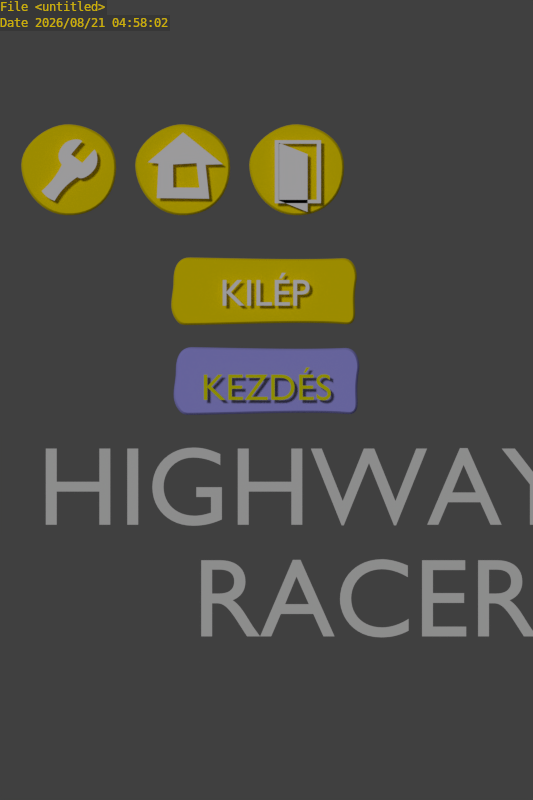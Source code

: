 # Source: sprites_gui.blend  (saved by Blender 2.66.1; exported with 4.5.12 LTS)
import bpy
from mathutils import Matrix  # noqa: F401  (used for matrix-valued properties, if any)

bpy.ops.wm.read_factory_settings(use_empty=True)
scene = bpy.context.scene
scene.name = 'Scene'

# ---- collections
col_collection_1 = bpy.data.collections.new('Collection 1'); scene.collection.children.link(col_collection_1)

# ---- materials (node trees are filled in below, after node groups)
mat_white = bpy.data.materials.new('white')
mat_white.alpha_threshold = 0.0
mat_white.use_transparent_shadow = False
mat_white.diffuse_color = (0.9866, 0.9732, 1.0, 1.0)
mat_white.roughness = 0.5
mat_white.line_color = (0.0, 0.0, 0.0, 1.0)
mat_roadworks = bpy.data.materials.new('roadworks')
mat_roadworks.alpha_threshold = 0.0
mat_roadworks.use_transparent_shadow = False
mat_roadworks.diffuse_color = (1.0, 0.7803, 0.0, 1.0)
mat_roadworks.roughness = 0.0
mat_roadworks.specular_intensity = 0.2
mat_roadworks.line_color = (0.0, 0.0, 0.0, 1.0)
mat_purple = bpy.data.materials.new('purple')
mat_purple.alpha_threshold = 0.0
mat_purple.use_transparent_shadow = False
mat_purple.diffuse_color = (0.398, 0.3796, 1.0, 1.0)
mat_purple.roughness = 0.5
mat_purple.specular_intensity = 0.3371
mat_purple.line_color = (0.0, 0.0, 0.0, 1.0)
mat_yellow = bpy.data.materials.new('yellow')
mat_yellow.alpha_threshold = 0.0
mat_yellow.use_transparent_shadow = False
mat_yellow.diffuse_color = (0.8, 0.7836, 0.0, 1.0)
mat_yellow.roughness = 0.5
mat_yellow.line_color = (0.0, 0.0, 0.0, 1.0)

# ---- material node trees

# ---- world
world_world = bpy.data.worlds.new('World'); scene.world = world_world
world_world.color = (0.05088, 0.05088, 0.05088)
world_world.use_sun_shadow = False
world_world.sun_shadow_jitter_overblur = 0.0
world_world.cycles.sampling_method = 'MANUAL'
world_world.cycles.sample_map_resolution = 256

# ---- cameras
cam_camera = bpy.data.cameras.new('Camera')
cam_camera.type = 'ORTHO'
cam_camera.clip_end = 100.0
cam_camera.lens = 35.0
cam_camera.sensor_width = 32.0
cam_camera.sensor_height = 18.0
cam_camera.ortho_scale = 5.014
cam_camera.dof.focus_distance = 0.0
cam_camera.dof.aperture_fstop = 128.0

# ---- lights
light_lamp = bpy.data.lights.new('Lamp', 'SUN')
light_lamp.transmission_factor = 0.0
light_lamp.cutoff_distance = 30.0
light_lamp.angle = 0.1993
light_lamp.energy = 1.0
light_lamp.shadow_buffer_clip_start = 1.001
light_lamp.shadow_soft_size = 0.1
light_lamp.shadow_cascade_max_distance = 1000.0
light_lamp.cycles.use_multiple_importance_sampling = False

# ---- meshes
me_plane = bpy.data.meshes.new('Plane')
me_plane.from_pydata([(0.1544, -0.1855, 0.0), (-0.1346, -0.1855, 0.0), (0.1544, 0.209, 0.0), (-0.1346, 0.209, 0.0), (0.1279, -0.1641, 0.0), (-0.1081, -0.1641, 0.0), (0.1279, 0.1876, 0.0), (-0.1081, 0.1876, 0.0), (0.07042, -0.2404, 0.0), (-0.1101, -0.1684, 0.0), (0.07042, 0.1214, 0.0), (-0.1101, 0.1933, 0.0)], [], [(1, 3, 7, 5), (1, 0, 4, 5), (3, 2, 6, 7), (2, 0, 4, 6), (10, 8, 9, 11)])
me_plane.materials.append(mat_white)
me_plane.use_remesh_preserve_volume = False
me_plane.use_remesh_preserve_attributes = False
me_plane.use_mirror_vertex_groups = False
me_plane.update()

# ---- curves / text
txt_text_002 = bpy.data.curves.new('Text.002', 'FONT')
txt_text_002.dimensions = '2D'
txt_text_002.body = 'HIGHWAY\n     RACER'
txt_text_002.use_path_clamp = True
txt_text_002.bevel_resolution = 0
txt_text_002.size = 0.7
cu_beziercurve_004 = bpy.data.curves.new('BezierCurve.004', 'CURVE')
cu_beziercurve_004.dimensions = '2D'
_sp = cu_beziercurve_004.splines.new('BEZIER'); _sp.bezier_points.add(6)
_sp.bezier_points.foreach_set('co', [-0.00167, 0.2302, 0.0, 0.2468, 0.03046, 0.0, 0.1384, 0.02793, 0.0, 0.1615, -0.1853, 0.0, -0.1665, -0.1815, 0.0, -0.1559, 0.03488, 0.0, -0.2227, 0.04339, 0.0])
_sp.bezier_points.foreach_set('handle_left', [-0.07534, 0.1679, 0.0, 0.164, 0.09702, 0.0, 0.1745, 0.02877, 0.0, 0.1538, -0.1143, 0.0, -0.05716, -0.1828, 0.0, -0.1594, -0.03724, 0.0, -0.2004, 0.04055, 0.0])
_sp.bezier_points.foreach_set('handle_right', [0.08116, 0.1636, 0.0, 0.2107, 0.02962, 0.0, 0.1461, -0.04316, 0.0, 0.05215, -0.1841, 0.0, -0.1629, -0.1094, 0.0, -0.1781, 0.03772, 0.0, -0.149, 0.1056, 0.0])
for _p, _l, _r in zip(_sp.bezier_points, ['VECTOR', 'VECTOR', 'VECTOR', 'VECTOR', 'VECTOR', 'VECTOR', 'VECTOR'], ['VECTOR', 'VECTOR', 'VECTOR', 'VECTOR', 'VECTOR', 'VECTOR', 'VECTOR']): _p.handle_left_type = _l; _p.handle_right_type = _r
_sp.order_u = 0
_sp.order_v = 0
_sp.use_cyclic_u = True
_sp = cu_beziercurve_004.splines.new('BEZIER'); _sp.bezier_points.add(3)
_sp.bezier_points.foreach_set('co', [-0.06515, 0.02921, 0.0, -0.06373, -0.1154, 0.0, 0.1007, -0.1168, 0.0, 0.08229, 0.03771, 0.0])
_sp.bezier_points.foreach_set('handle_left', [-0.016, 0.03204, 0.0, -0.0642, -0.06719, 0.0, 0.0459, -0.1163, 0.0, 0.08843, -0.0138, 0.0])
_sp.bezier_points.foreach_set('handle_right', [-0.06468, -0.01899, 0.0, -0.008914, -0.1159, 0.0, 0.09458, -0.0653, 0.0, 0.03314, 0.03488, 0.0])
for _p, _l, _r in zip(_sp.bezier_points, ['VECTOR', 'VECTOR', 'VECTOR', 'VECTOR'], ['VECTOR', 'VECTOR', 'VECTOR', 'VECTOR']): _p.handle_left_type = _l; _p.handle_right_type = _r
_sp.order_u = 0
_sp.order_v = 0
_sp.use_cyclic_u = True
cu_beziercurve_004.materials.append(mat_white)
cu_beziercurve_004.use_path = True
cu_beziercurve_004.use_path_clamp = True
cu_beziercurve_004.bevel_resolution = 0
cu_beziercurve_004.fill_mode = 'BOTH'
cu_beziercurve_003 = bpy.data.curves.new('BezierCurve.003', 'CURVE')
cu_beziercurve_003.dimensions = '2D'
_sp = cu_beziercurve_003.splines.new('BEZIER'); _sp.bezier_points.add(9)
_sp.bezier_points.foreach_set('co', [0.06145, 0.1525, 0.0, -0.00833, 0.06941, 0.0, 0.0623, 0.01536, 0.0, 0.1382, 0.09982, 0.0, 0.1398, -0.0214, 0.0, 0.03161, -0.07216, 0.0, -0.111, -0.2217, 0.0, -0.1918, -0.1597, 0.0, -0.06536, 0.0045, 0.0, -0.0515, 0.1341, 0.0])
_sp.bezier_points.foreach_set('handle_left', [0.03621, 0.1743, 0.0, 0.01493, 0.09712, 0.0, 0.03875, 0.03338, 0.0, 0.1129, 0.07167, 0.0, 0.1632, 0.01371, 0.0, 0.06058, -0.09826, 0.0, -0.07147, -0.1518, 0.0, -0.1738, -0.1887, 0.0, -0.09347, -0.05623, 0.0, -0.08934, 0.09118, 0.0])
_sp.bezier_points.foreach_set('handle_right', [0.03819, 0.1248, 0.0, 0.01521, 0.05139, 0.0, 0.0876, 0.04352, 0.0, 0.1624, 0.07205, 0.0, 0.1163, -0.05645, 0.0, -0.02478, -0.1097, 0.0, -0.1415, -0.2126, 0.0, -0.1361, -0.1124, 0.0, -0.1003, 0.05177, 0.0, -0.0295, 0.1591, 0.0])
for _p, _l, _r in zip(_sp.bezier_points, ['FREE', 'VECTOR', 'VECTOR', 'VECTOR', 'ALIGNED', 'FREE', 'FREE', 'FREE', 'FREE', 'ALIGNED'], ['VECTOR', 'VECTOR', 'VECTOR', 'FREE', 'ALIGNED', 'FREE', 'FREE', 'FREE', 'FREE', 'ALIGNED']): _p.handle_left_type = _l; _p.handle_right_type = _r
_sp.order_u = 0
_sp.order_v = 0
_sp.use_cyclic_u = True
cu_beziercurve_003.materials.append(mat_white)
cu_beziercurve_003.use_path = True
cu_beziercurve_003.use_path_clamp = True
cu_beziercurve_003.bevel_resolution = 0
cu_beziercurve_003.fill_mode = 'BOTH'
cu_beziercurve_002 = bpy.data.curves.new('BezierCurve.002', 'CURVE')
cu_beziercurve_002.dimensions = '2D'
_sp = cu_beziercurve_002.splines.new('BEZIER'); _sp.bezier_points.add(3)
_sp.bezier_points.foreach_set('co', [-0.2809, 0.02149, 0.0, 0.007503, 0.2608, 0.0, 0.2864, 0.005498, 0.0, -0.01428, -0.2819, 0.0])
_sp.bezier_points.foreach_set('handle_left', [-0.2815, -0.1131, 0.0, -0.1173, 0.2668, 0.0, 0.2875, 0.1783, 0.0, 0.1531, -0.2912, 0.0])
_sp.bezier_points.foreach_set('handle_right', [-0.2803, 0.1464, 0.0, 0.1334, 0.2548, 0.0, 0.2852, -0.1845, 0.0, -0.1768, -0.2728, 0.0])
for _p, _l, _r in zip(_sp.bezier_points, ['ALIGNED', 'ALIGNED', 'ALIGNED', 'ALIGNED'], ['ALIGNED', 'ALIGNED', 'ALIGNED', 'ALIGNED']): _p.handle_left_type = _l; _p.handle_right_type = _r
_sp.order_u = 0
_sp.order_v = 0
_sp.use_cyclic_u = True
cu_beziercurve_002.materials.append(mat_roadworks)
cu_beziercurve_002.use_path = True
cu_beziercurve_002.use_path_clamp = True
cu_beziercurve_002.bevel_resolution = 0
cu_beziercurve_002.extrude = 0.009
cu_beziercurve_002.bevel_depth = 0.014
cu_beziercurve_002.fill_mode = 'FRONT'
txt_text_003 = bpy.data.curves.new('Text.003', 'FONT')
txt_text_003.dimensions = '2D'
txt_text_003.body = 'KILÉP'
txt_text_003.materials.append(mat_white)
txt_text_003.use_path_clamp = True
txt_text_003.bevel_resolution = 0
txt_text_003.align_x = 'CENTER'
cu_beziercurve_001 = bpy.data.curves.new('BezierCurve.001', 'CURVE')
cu_beziercurve_001.dimensions = '2D'
_sp = cu_beziercurve_001.splines.new('BEZIER'); _sp.bezier_points.add(7)
_sp.bezier_points.foreach_set('co', [-0.5619, 0.08355, 0.0, -0.4743, 0.2173, 0.0, 0.4844, 0.2124, 0.0, 0.5587, 0.09098, 0.0, 0.5488, -0.09729, 0.0, 0.5042, -0.1741, 0.0, -0.4867, -0.179, 0.0, -0.5486, -0.1518, 0.0])
_sp.bezier_points.foreach_set('handle_left', [-0.5614, -0.009043, 0.0, -0.543, 0.2181, 0.0, 0.2037, 0.1992, 0.0, 0.5643, 0.1252, 0.0, 0.5461, -0.03641, 0.0, 0.5485, -0.1781, 0.0, -0.2387, -0.1775, 0.0, -0.5301, -0.1769, 0.0])
_sp.bezier_points.foreach_set('handle_right', [-0.5623, 0.1523, 0.0, -0.2545, 0.2148, 0.0, 0.5535, 0.2156, 0.0, 0.5448, 0.005615, 0.0, 0.5507, -0.1418, 0.0, 0.2721, -0.1529, 0.0, -0.5178, -0.1792, 0.0, -0.6007, -0.081, 0.0])
for _p, _l, _r in zip(_sp.bezier_points, ['ALIGNED', 'ALIGNED', 'ALIGNED', 'ALIGNED', 'ALIGNED', 'ALIGNED', 'ALIGNED', 'ALIGNED'], ['ALIGNED', 'ALIGNED', 'ALIGNED', 'ALIGNED', 'ALIGNED', 'ALIGNED', 'ALIGNED', 'ALIGNED']): _p.handle_left_type = _l; _p.handle_right_type = _r
_sp.order_u = 0
_sp.order_v = 0
_sp.use_cyclic_u = True
cu_beziercurve_001.materials.append(mat_roadworks)
cu_beziercurve_001.use_path = True
cu_beziercurve_001.use_path_clamp = True
cu_beziercurve_001.bevel_resolution = 0
cu_beziercurve_001.extrude = 0.009
cu_beziercurve_001.bevel_depth = 0.014
cu_beziercurve_001.fill_mode = 'FRONT'
cu_beziercurve = bpy.data.curves.new('BezierCurve', 'CURVE')
cu_beziercurve.dimensions = '2D'
_sp = cu_beziercurve.splines.new('BEZIER'); _sp.bezier_points.add(7)
_sp.bezier_points.foreach_set('co', [-0.5619, 0.08355, 0.0, -0.4743, 0.2173, 0.0, 0.4844, 0.2124, 0.0, 0.5587, 0.09098, 0.0, 0.5488, -0.09729, 0.0, 0.5042, -0.1741, 0.0, -0.4867, -0.179, 0.0, -0.5486, -0.1518, 0.0])
_sp.bezier_points.foreach_set('handle_left', [-0.5614, -0.009043, 0.0, -0.543, 0.2181, 0.0, 0.2037, 0.1992, 0.0, 0.5643, 0.1252, 0.0, 0.5461, -0.03641, 0.0, 0.5485, -0.1781, 0.0, -0.2387, -0.1775, 0.0, -0.5301, -0.1769, 0.0])
_sp.bezier_points.foreach_set('handle_right', [-0.5623, 0.1523, 0.0, -0.2545, 0.2148, 0.0, 0.5535, 0.2156, 0.0, 0.5448, 0.005615, 0.0, 0.5507, -0.1418, 0.0, 0.2721, -0.1529, 0.0, -0.5178, -0.1792, 0.0, -0.6007, -0.081, 0.0])
for _p, _l, _r in zip(_sp.bezier_points, ['ALIGNED', 'ALIGNED', 'ALIGNED', 'ALIGNED', 'ALIGNED', 'ALIGNED', 'ALIGNED', 'ALIGNED'], ['ALIGNED', 'ALIGNED', 'ALIGNED', 'ALIGNED', 'ALIGNED', 'ALIGNED', 'ALIGNED', 'ALIGNED']): _p.handle_left_type = _l; _p.handle_right_type = _r
_sp.order_u = 0
_sp.order_v = 0
_sp.use_cyclic_u = True
cu_beziercurve.materials.append(mat_purple)
cu_beziercurve.use_path = True
cu_beziercurve.use_path_clamp = True
cu_beziercurve.bevel_resolution = 0
cu_beziercurve.extrude = 0.009
cu_beziercurve.bevel_depth = 0.014
cu_beziercurve.fill_mode = 'FRONT'
txt_text = bpy.data.curves.new('Text', 'FONT')
txt_text.dimensions = '2D'
txt_text.body = 'KEZDÉS'
txt_text.materials.append(mat_yellow)
txt_text.use_path_clamp = True
txt_text.bevel_resolution = 0
txt_text.align_x = 'CENTER'
txt_text.offset_x = 0.0201
txt_text.offset_y = 0.1063

# ---- objects
ob_text_001 = bpy.data.objects.new('Text.001', txt_text_002)
ob_plane = bpy.data.objects.new('Plane', me_plane)
ob_beziercurve_004 = bpy.data.objects.new('BezierCurve.004', cu_beziercurve_004)
ob_beziercurve_003 = bpy.data.objects.new('BezierCurve.003', cu_beziercurve_003)
ob_beziercurve_002 = bpy.data.objects.new('BezierCurve.002', cu_beziercurve_002)
ob_text_002 = bpy.data.objects.new('Text.002', txt_text_003)
ob_beziercurve_001 = bpy.data.objects.new('BezierCurve.001', cu_beziercurve_001)
ob_beziercurve = bpy.data.objects.new('BezierCurve', cu_beziercurve)
ob_text = bpy.data.objects.new('Text', txt_text)
ob_lamp = bpy.data.objects.new('Lamp', light_lamp)
ob_camera = bpy.data.objects.new('Camera', cam_camera)

# ---- transforms, parenting, visibility, modifiers, constraints
ob_text_001.location = (-1.436, -0.7817, -0.2463)
ob_text_001.lineart.crease_threshold = 0.0
ob_plane.location = (0.1871, 1.419, 0.04381)
ob_plane.lineart.crease_threshold = 0.0
ob_beziercurve_004.location = (-0.5208, 1.447, 0.04381)
ob_beziercurve_004.lineart.crease_threshold = 0.0
ob_beziercurve_003.location = (-1.217, 1.47, 0.04381)
ob_beziercurve_003.lineart.crease_threshold = 0.0
ob_beziercurve_002.location = (-1.242, 1.453, -0.0322)
ob_beziercurve_002.lineart.crease_threshold = 0.0
_m = ob_beziercurve_002.modifiers.new('Array', 'ARRAY')
_m.count = 3
_m.constant_offset_displace = (0.0, 0.0, 0.0)
_m.relative_offset_displace = (1.2, 0.0, 0.0)
ob_text_002.location = (-0.009908, 0.592, 0.04381)
ob_text_002.scale = (0.2342, 0.2342, 0.2342)
ob_text_002.lineart.crease_threshold = 0.0
ob_beziercurve_001.location = (-0.007062, 0.662, -0.0322)
ob_beziercurve_001.lineart.crease_threshold = 0.0
ob_beziercurve.location = (0.007799, 0.09976, -0.0322)
ob_beziercurve.lineart.crease_threshold = 0.0
ob_text.location = (-0.004707, -0.0249, 0.04381)
ob_text.scale = (0.2342, 0.2342, 0.2342)
ob_text.lineart.crease_threshold = 0.0
ob_lamp.location = (-2.877, 1.538, 5.965)
ob_lamp.rotation_euler = (0.4844, 0.1244, 3.724)
ob_lamp.lock_rotations_4d = False
ob_lamp.empty_display_type = 'ARROWS'
ob_lamp.color = (0.0, 0.0, 0.0, 0.0)
ob_lamp.lineart.crease_threshold = 0.0
ob_camera.location = (0.0, 0.0, 6.0)
ob_camera.lock_rotations_4d = False
ob_camera.empty_display_type = 'ARROWS'
ob_camera.color = (0.0, 0.0, 0.0, 0.0)
ob_camera.display_type = 'WIRE'
ob_camera.lineart.crease_threshold = 0.0

# ---- collection membership
col_collection_1.objects.link(ob_text_001)
col_collection_1.objects.link(ob_plane)
col_collection_1.objects.link(ob_beziercurve_004)
col_collection_1.objects.link(ob_beziercurve_003)
col_collection_1.objects.link(ob_beziercurve_002)
col_collection_1.objects.link(ob_text_002)
col_collection_1.objects.link(ob_beziercurve_001)
col_collection_1.objects.link(ob_beziercurve)
col_collection_1.objects.link(ob_text)
col_collection_1.objects.link(ob_lamp)
col_collection_1.objects.link(ob_camera)

# ---- scene / render settings (as saved in the file)
scene.camera = ob_camera
scene.frame_start = 1; scene.frame_end = 250; scene.frame_set(1)
scene.render.engine = 'BLENDER_EEVEE_NEXT'
scene.render.image_settings.compression = 90
scene.render.resolution_x = 320
scene.render.resolution_y = 480
scene.render.dither_intensity = 0.0
scene.render.film_transparent = True
scene.render.bake_margin = 2
scene.render.use_stamp_time = False
scene.render.use_stamp_frame = False
scene.render.use_stamp_camera = False
scene.render.use_stamp_scene = False
scene.render.use_stamp_render_time = False
scene.render.use_stamp = True
scene.render.stamp_foreground = (0.8, 0.6902, 0.0, 1.0)
scene.cycles.use_denoising = False
scene.cycles.samples = 10
scene.cycles.sampling_pattern = 'TABULATED_SOBOL'
scene.cycles.light_sampling_threshold = 0.0
scene.cycles.use_adaptive_sampling = False
scene.cycles.use_light_tree = False
scene.cycles.blur_glossy = 0.0
scene.cycles.volume_bounces = 1
scene.cycles.pixel_filter_type = 'GAUSSIAN'
scene.cycles.sample_clamp_indirect = 0.0
scene.view_settings.view_transform = 'Standard'
bpy.context.view_layer.update()
